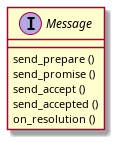

The diagram above was rendered by PlantUML. Its source (embedded in the PNG):
@startuml
interface Message {
    {method} send_prepare ()
    {method} send_promise ()
    {method} send_accept ()
    {method} send_accepted ()
    {method} on_resolution ()
}

@enduml